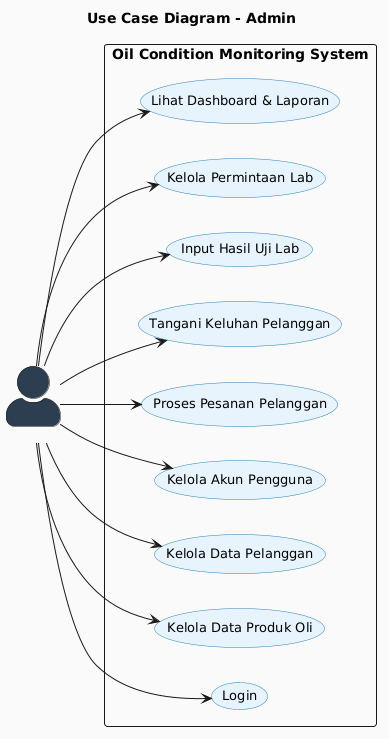

The diagram above was rendered by PlantUML. Its source (embedded in the PNG):
@startuml
skinparam actorStyle awesome
skinparam backgroundColor #FAFAFA
skinparam usecase {
  BackgroundColor #E8F4FD
  BorderColor #2980B9
  FontSize 13
}
skinparam actor {
  BackgroundColor #2C3E50
  FontColor #FFFFFF
  FontSize 14
}
title Use Case Diagram - Admin

left to right direction

actor "Admin" as admin #2C3E50

rectangle "Oil Condition Monitoring System" {
  usecase "Login" as UC_LOGIN
  usecase "Kelola Data Produk Oli" as UC_PROD
  usecase "Kelola Data Pelanggan" as UC_CUST
  usecase "Kelola Akun Pengguna" as UC_USER
  usecase "Proses Pesanan Pelanggan" as UC_ORDER
  usecase "Tangani Keluhan Pelanggan" as UC_COMP
  usecase "Input Hasil Uji Lab" as UC_LAB
  usecase "Kelola Permintaan Lab" as UC_REQ
  usecase "Lihat Dashboard & Laporan" as UC_DASH
}

admin --> UC_LOGIN
admin --> UC_PROD
admin --> UC_CUST
admin --> UC_USER
admin --> UC_ORDER
admin --> UC_COMP
admin --> UC_LAB
admin --> UC_REQ
admin --> UC_DASH
@enduml